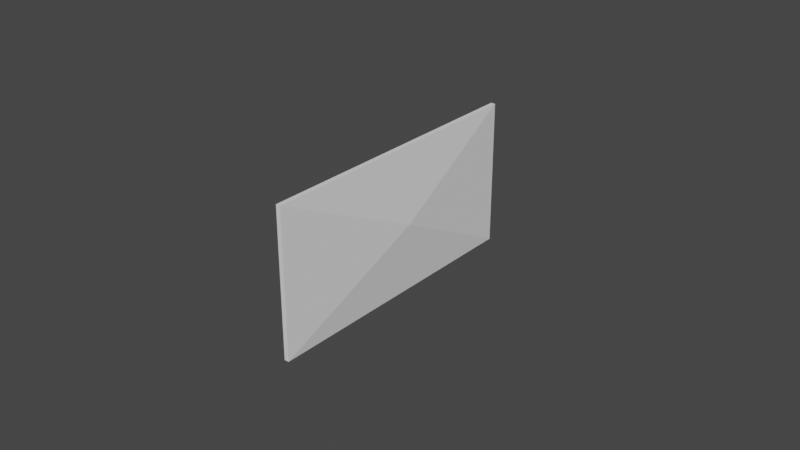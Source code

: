 # Source: Vent_wall.blend  (saved by Blender 3.3.6; exported with 4.5.12 LTS)
import bpy
from mathutils import Matrix  # noqa: F401  (used for matrix-valued properties, if any)

bpy.ops.wm.read_factory_settings(use_empty=True)
scene = bpy.context.scene
scene.name = 'Scene'

# ---- collections
col_collection = bpy.data.collections.new('Collection'); scene.collection.children.link(col_collection)

# ---- world
world_world = bpy.data.worlds.new('World'); scene.world = world_world
world_world.use_nodes = True; world_world.node_tree.nodes.clear()
_N = world_world.node_tree.nodes; _L = world_world.node_tree.links
n0 = _N.new('ShaderNodeOutputWorld'); n0.name = 'World Output'; n0.location = (300, 300)
n1 = _N.new('ShaderNodeBackground'); n1.name = 'Background'; n1.location = (10, 300)
n1.inputs[0].default_value = (0.05088, 0.05088, 0.05088, 1.0)
_L.new(n1.outputs[0], n0.inputs[0])
n0.is_active_output = True
world_world.color = (0.05088, 0.05088, 0.05088)
world_world.use_sun_shadow = False
world_world.sun_shadow_jitter_overblur = 0.0

# ---- meshes
me_plane = bpy.data.meshes.new('Plane')
me_plane.from_pydata([(-1.977, 0.977, -3.055e-08), (1.0, 0.0, 0.0), (0.0, -1.0, 0.0), (-0.977, 1.977, -3.055e-08), (-0.5297, 0.5297, 0.07612), (-1.977, 0.977, -0.04377), (-0.977, 1.977, -0.04377), (1.0, -2.22e-16, -0.04377), (0.0, -1.0, -0.04377), (-4.064e-09, -1.683e-09, 0.03235)], [], [(4, 0, 2), (3, 4, 1), (2, 1, 4), (0, 4, 3), (9, 8, 5), (6, 7, 9), (8, 9, 7), (5, 6, 9), (2, 0, 5, 8), (3, 1, 7, 6), (0, 3, 6, 5), (1, 2, 8, 7)])
_uv = me_plane.uv_layers.new(name='UVMap')
_uv.uv.foreach_set('vector', [0.0, 0.0, 0.0, 0.0, 0.0, 0.0, 0.0, 0.0, 0.0, 0.0, 0.0, 0.0, 0.0, 0.0, 0.0, 0.0, 0.0, 0.0, 0.0, 0.0, 0.0, 0.0, 0.0, 0.0, 0.0, 0.0, 0.0, 0.0, 0.0, 0.0, 0.0, 0.0, 0.0, 0.0, 0.0, 0.0, 0.0, 0.0, 0.0, 0.0, 0.0, 0.0, 0.0, 0.0, 0.0, 0.0, 0.0, 0.0, 0.0, 0.0, 0.0, 0.0, 0.0, 0.0, 0.0, 0.0, 0.0, 0.0, 0.0, 0.0, 0.0, 0.0, 0.0, 0.0, 0.0, 0.0, 0.0, 0.0, 0.0, 0.0, 0.0, 0.0, 0.0, 0.0, 0.0, 0.0, 0.0, 0.0, 0.0, 0.0])
me_plane.update()

# ---- objects
ob_plane = bpy.data.objects.new('Plane', me_plane)

# ---- transforms, parenting, visibility, modifiers, constraints
ob_plane.location = (0.0, 0.0, 0.0)
ob_plane.rotation_euler = (1.571, 2.356, 1.571)

# ---- collection membership
col_collection.objects.link(ob_plane)

# ---- scene / render settings (as saved in the file)
scene.frame_start = 1; scene.frame_end = 250; scene.frame_set(1)
scene.render.engine = 'BLENDER_EEVEE_NEXT'
scene.cycles.sampling_pattern = 'TABULATED_SOBOL'
scene.cycles.use_light_tree = False
scene.view_settings.view_transform = 'Filmic'
bpy.context.view_layer.update()

# ---- added for rendering (the .blend has no active camera and no usable light): camera, sun
cam_auto = bpy.data.cameras.new('AutoCamera')
cam_auto.lens = 50.0
cam_auto.sensor_width = 36.0
cam_auto.clip_end = 1000.0
ob_auto_camera = bpy.data.objects.new('AutoCamera', cam_auto)
scene.collection.objects.link(ob_auto_camera)
ob_auto_camera.location = (5.52609, -5.92105, 4.40793)
ob_auto_camera.rotation_euler = (1.09748, -7.21219e-08, 0.694738)
scene.camera = ob_auto_camera
light_auto_sun = bpy.data.lights.new('AutoSun', 'SUN')
light_auto_sun.energy = 3.0
light_auto_sun.angle = 0.0523599
ob_auto_sun = bpy.data.objects.new('AutoSun', light_auto_sun)
scene.collection.objects.link(ob_auto_sun)
ob_auto_sun.rotation_euler = (0.872665, 0.174533, 0.523599)
bpy.context.view_layer.update()
